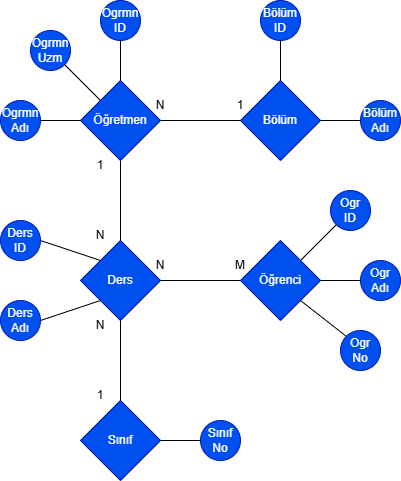

The diagram above was exported from draw.io. Its source (the exported page's mxGraphModel, read from the mxfile embedded in the PNG):
<mxGraphModel dx="1315" dy="752" grid="1" gridSize="10" guides="1" tooltips="1" connect="1" arrows="1" fold="1" page="1" pageScale="1" pageWidth="827" pageHeight="1169" math="0" shadow="0">
  <root>
    <mxCell id="0" />
    <mxCell id="1" parent="0" />
    <mxCell id="Pg6xA25eOzWeHbM95cW6-1" value="Bölüm" style="rhombus;whiteSpace=wrap;html=1;fillColor=#0050ef;fontColor=#ffffff;strokeColor=#001DBC;" vertex="1" parent="1">
      <mxGeometry x="453" y="425" width="80" height="80" as="geometry" />
    </mxCell>
    <mxCell id="Pg6xA25eOzWeHbM95cW6-2" value="" style="endArrow=none;html=1;rounded=0;entryX=0;entryY=0.5;entryDx=0;entryDy=0;exitX=1;exitY=0.5;exitDx=0;exitDy=0;" edge="1" parent="1" source="Pg6xA25eOzWeHbM95cW6-9" target="Pg6xA25eOzWeHbM95cW6-1">
      <mxGeometry width="50" height="50" relative="1" as="geometry">
        <mxPoint x="253" y="465" as="sourcePoint" />
        <mxPoint x="413" y="525" as="targetPoint" />
        <Array as="points" />
      </mxGeometry>
    </mxCell>
    <mxCell id="Pg6xA25eOzWeHbM95cW6-5" value="Ders" style="rhombus;whiteSpace=wrap;html=1;fillColor=#0050ef;fontColor=#ffffff;strokeColor=#001DBC;" vertex="1" parent="1">
      <mxGeometry x="293" y="585" width="80" height="80" as="geometry" />
    </mxCell>
    <mxCell id="Pg6xA25eOzWeHbM95cW6-6" value="" style="endArrow=none;html=1;rounded=0;entryX=0.5;entryY=1;entryDx=0;entryDy=0;exitX=0.5;exitY=0;exitDx=0;exitDy=0;" edge="1" parent="1" source="Pg6xA25eOzWeHbM95cW6-5" target="Pg6xA25eOzWeHbM95cW6-9">
      <mxGeometry width="50" height="50" relative="1" as="geometry">
        <mxPoint x="363" y="585" as="sourcePoint" />
        <mxPoint x="373" y="515" as="targetPoint" />
      </mxGeometry>
    </mxCell>
    <mxCell id="Pg6xA25eOzWeHbM95cW6-7" value="" style="endArrow=none;html=1;rounded=0;exitX=1;exitY=0.5;exitDx=0;exitDy=0;" edge="1" parent="1" source="Pg6xA25eOzWeHbM95cW6-5" target="Pg6xA25eOzWeHbM95cW6-8">
      <mxGeometry width="50" height="50" relative="1" as="geometry">
        <mxPoint x="353" y="525" as="sourcePoint" />
        <mxPoint x="493" y="625" as="targetPoint" />
      </mxGeometry>
    </mxCell>
    <mxCell id="Pg6xA25eOzWeHbM95cW6-8" value="Öğrenci" style="rhombus;whiteSpace=wrap;html=1;fillColor=#0050ef;fontColor=#ffffff;strokeColor=#001DBC;" vertex="1" parent="1">
      <mxGeometry x="453" y="585" width="80" height="80" as="geometry" />
    </mxCell>
    <mxCell id="Pg6xA25eOzWeHbM95cW6-9" value="Öğretmen" style="rhombus;whiteSpace=wrap;html=1;fillColor=#0050ef;fontColor=#ffffff;strokeColor=#001DBC;" vertex="1" parent="1">
      <mxGeometry x="293" y="425" width="80" height="80" as="geometry" />
    </mxCell>
    <mxCell id="Pg6xA25eOzWeHbM95cW6-10" value="1" style="text;html=1;whiteSpace=wrap;strokeColor=none;fillColor=none;align=center;verticalAlign=middle;rounded=0;" vertex="1" parent="1">
      <mxGeometry x="423" y="435" width="60" height="30" as="geometry" />
    </mxCell>
    <mxCell id="Pg6xA25eOzWeHbM95cW6-11" value="N" style="text;html=1;whiteSpace=wrap;strokeColor=none;fillColor=none;align=center;verticalAlign=middle;rounded=0;" vertex="1" parent="1">
      <mxGeometry x="343" y="435" width="60" height="30" as="geometry" />
    </mxCell>
    <mxCell id="Pg6xA25eOzWeHbM95cW6-48" style="edgeStyle=orthogonalEdgeStyle;rounded=0;orthogonalLoop=1;jettySize=auto;html=1;exitX=0;exitY=0.5;exitDx=0;exitDy=0;" edge="1" parent="1" source="Pg6xA25eOzWeHbM95cW6-12">
      <mxGeometry relative="1" as="geometry">
        <mxPoint x="292.7241379310344" y="784.8275862068965" as="targetPoint" />
      </mxGeometry>
    </mxCell>
    <mxCell id="Pg6xA25eOzWeHbM95cW6-12" value="Sınıf" style="rhombus;whiteSpace=wrap;html=1;fillColor=#0050ef;fontColor=#ffffff;strokeColor=#001DBC;" vertex="1" parent="1">
      <mxGeometry x="293" y="745" width="80" height="80" as="geometry" />
    </mxCell>
    <mxCell id="Pg6xA25eOzWeHbM95cW6-13" value="" style="endArrow=none;html=1;rounded=0;exitX=0.5;exitY=0;exitDx=0;exitDy=0;entryX=0.5;entryY=1;entryDx=0;entryDy=0;" edge="1" parent="1" source="Pg6xA25eOzWeHbM95cW6-12" target="Pg6xA25eOzWeHbM95cW6-5">
      <mxGeometry width="50" height="50" relative="1" as="geometry">
        <mxPoint x="353" y="685" as="sourcePoint" />
        <mxPoint x="403" y="635" as="targetPoint" />
      </mxGeometry>
    </mxCell>
    <mxCell id="Pg6xA25eOzWeHbM95cW6-14" value="N" style="text;html=1;whiteSpace=wrap;strokeColor=none;fillColor=none;align=center;verticalAlign=middle;rounded=0;" vertex="1" parent="1">
      <mxGeometry x="343" y="595" width="60" height="30" as="geometry" />
    </mxCell>
    <mxCell id="Pg6xA25eOzWeHbM95cW6-15" value="M" style="text;html=1;whiteSpace=wrap;strokeColor=none;fillColor=none;align=center;verticalAlign=middle;rounded=0;" vertex="1" parent="1">
      <mxGeometry x="423" y="595" width="60" height="30" as="geometry" />
    </mxCell>
    <mxCell id="Pg6xA25eOzWeHbM95cW6-16" value="1" style="text;html=1;whiteSpace=wrap;strokeColor=none;fillColor=none;align=center;verticalAlign=middle;rounded=0;" vertex="1" parent="1">
      <mxGeometry x="303" y="495" width="20" height="30" as="geometry" />
    </mxCell>
    <mxCell id="Pg6xA25eOzWeHbM95cW6-19" value="N" style="text;html=1;whiteSpace=wrap;strokeColor=none;fillColor=none;align=center;verticalAlign=middle;rounded=0;" vertex="1" parent="1">
      <mxGeometry x="303" y="565" width="20" height="30" as="geometry" />
    </mxCell>
    <mxCell id="Pg6xA25eOzWeHbM95cW6-21" value="N" style="text;html=1;whiteSpace=wrap;strokeColor=none;fillColor=none;align=center;verticalAlign=middle;rounded=0;" vertex="1" parent="1">
      <mxGeometry x="283" y="655" width="60" height="30" as="geometry" />
    </mxCell>
    <mxCell id="Pg6xA25eOzWeHbM95cW6-22" value="1" style="text;html=1;whiteSpace=wrap;strokeColor=none;fillColor=none;align=center;verticalAlign=middle;rounded=0;" vertex="1" parent="1">
      <mxGeometry x="283" y="725" width="60" height="30" as="geometry" />
    </mxCell>
    <mxCell id="Pg6xA25eOzWeHbM95cW6-23" value="Bölüm&lt;div&gt;ID&lt;/div&gt;" style="ellipse;whiteSpace=wrap;html=1;aspect=fixed;fillColor=#0050ef;fontColor=#ffffff;strokeColor=#001DBC;" vertex="1" parent="1">
      <mxGeometry x="473" y="345" width="40" height="40" as="geometry" />
    </mxCell>
    <mxCell id="Pg6xA25eOzWeHbM95cW6-24" value="Bölüm&lt;br&gt;&lt;div&gt;Adı&lt;/div&gt;" style="ellipse;whiteSpace=wrap;html=1;aspect=fixed;fillColor=#0050ef;fontColor=#ffffff;strokeColor=#001DBC;" vertex="1" parent="1">
      <mxGeometry x="573" y="445" width="40" height="40" as="geometry" />
    </mxCell>
    <mxCell id="Pg6xA25eOzWeHbM95cW6-26" value="" style="endArrow=none;html=1;rounded=0;entryX=0.5;entryY=1;entryDx=0;entryDy=0;exitX=0.5;exitY=0;exitDx=0;exitDy=0;" edge="1" parent="1" source="Pg6xA25eOzWeHbM95cW6-1" target="Pg6xA25eOzWeHbM95cW6-23">
      <mxGeometry width="50" height="50" relative="1" as="geometry">
        <mxPoint x="353" y="555" as="sourcePoint" />
        <mxPoint x="403" y="505" as="targetPoint" />
      </mxGeometry>
    </mxCell>
    <mxCell id="Pg6xA25eOzWeHbM95cW6-28" value="" style="endArrow=none;html=1;rounded=0;entryX=0;entryY=0.5;entryDx=0;entryDy=0;exitX=1;exitY=0.5;exitDx=0;exitDy=0;" edge="1" parent="1" source="Pg6xA25eOzWeHbM95cW6-1" target="Pg6xA25eOzWeHbM95cW6-24">
      <mxGeometry width="50" height="50" relative="1" as="geometry">
        <mxPoint x="553" y="525" as="sourcePoint" />
        <mxPoint x="553" y="485" as="targetPoint" />
      </mxGeometry>
    </mxCell>
    <mxCell id="Pg6xA25eOzWeHbM95cW6-29" value="Ogrmn&lt;div&gt;ID&lt;/div&gt;" style="ellipse;whiteSpace=wrap;html=1;aspect=fixed;fillColor=#0050ef;fontColor=#ffffff;strokeColor=#001DBC;" vertex="1" parent="1">
      <mxGeometry x="313" y="345" width="40" height="40" as="geometry" />
    </mxCell>
    <mxCell id="Pg6xA25eOzWeHbM95cW6-31" value="" style="endArrow=none;html=1;rounded=0;entryX=0.5;entryY=1;entryDx=0;entryDy=0;exitX=0.5;exitY=0;exitDx=0;exitDy=0;" edge="1" parent="1" source="Pg6xA25eOzWeHbM95cW6-9" target="Pg6xA25eOzWeHbM95cW6-29">
      <mxGeometry width="50" height="50" relative="1" as="geometry">
        <mxPoint x="323" y="435" as="sourcePoint" />
        <mxPoint x="323" y="395" as="targetPoint" />
      </mxGeometry>
    </mxCell>
    <mxCell id="Pg6xA25eOzWeHbM95cW6-32" value="Ogrmn&lt;div&gt;Adı&lt;/div&gt;" style="ellipse;whiteSpace=wrap;html=1;aspect=fixed;fillColor=#0050ef;fontColor=#ffffff;strokeColor=#001DBC;" vertex="1" parent="1">
      <mxGeometry x="213" y="445" width="40" height="40" as="geometry" />
    </mxCell>
    <mxCell id="Pg6xA25eOzWeHbM95cW6-33" value="" style="endArrow=none;html=1;rounded=0;entryX=0;entryY=0.5;entryDx=0;entryDy=0;exitX=1;exitY=0.5;exitDx=0;exitDy=0;" edge="1" parent="1" source="Pg6xA25eOzWeHbM95cW6-32" target="Pg6xA25eOzWeHbM95cW6-9">
      <mxGeometry width="50" height="50" relative="1" as="geometry">
        <mxPoint x="193" y="405" as="sourcePoint" />
        <mxPoint x="243" y="355" as="targetPoint" />
        <Array as="points" />
      </mxGeometry>
    </mxCell>
    <mxCell id="Pg6xA25eOzWeHbM95cW6-34" value="Ders&lt;div&gt;ID&lt;/div&gt;" style="ellipse;whiteSpace=wrap;html=1;aspect=fixed;fillColor=#0050ef;fontColor=#ffffff;strokeColor=#001DBC;" vertex="1" parent="1">
      <mxGeometry x="213" y="565" width="40" height="40" as="geometry" />
    </mxCell>
    <mxCell id="Pg6xA25eOzWeHbM95cW6-35" value="" style="endArrow=none;html=1;rounded=0;entryX=1;entryY=0.5;entryDx=0;entryDy=0;exitX=0;exitY=0;exitDx=0;exitDy=0;" edge="1" parent="1" source="Pg6xA25eOzWeHbM95cW6-5" target="Pg6xA25eOzWeHbM95cW6-34">
      <mxGeometry width="50" height="50" relative="1" as="geometry">
        <mxPoint x="363" y="625" as="sourcePoint" />
        <mxPoint x="413" y="575" as="targetPoint" />
      </mxGeometry>
    </mxCell>
    <mxCell id="Pg6xA25eOzWeHbM95cW6-36" value="Ders&lt;div&gt;Adı&lt;/div&gt;" style="ellipse;whiteSpace=wrap;html=1;aspect=fixed;fillColor=#0050ef;fontColor=#ffffff;strokeColor=#001DBC;" vertex="1" parent="1">
      <mxGeometry x="213" y="645" width="40" height="40" as="geometry" />
    </mxCell>
    <mxCell id="Pg6xA25eOzWeHbM95cW6-37" value="" style="endArrow=none;html=1;rounded=0;entryX=1;entryY=0.5;entryDx=0;entryDy=0;exitX=0;exitY=1;exitDx=0;exitDy=0;" edge="1" parent="1" source="Pg6xA25eOzWeHbM95cW6-5" target="Pg6xA25eOzWeHbM95cW6-36">
      <mxGeometry width="50" height="50" relative="1" as="geometry">
        <mxPoint x="253" y="625" as="sourcePoint" />
        <mxPoint x="413" y="575" as="targetPoint" />
      </mxGeometry>
    </mxCell>
    <mxCell id="Pg6xA25eOzWeHbM95cW6-38" value="Sınıf&lt;div&gt;No&lt;/div&gt;" style="ellipse;whiteSpace=wrap;html=1;aspect=fixed;fillColor=#0050ef;fontColor=#ffffff;strokeColor=#001DBC;" vertex="1" parent="1">
      <mxGeometry x="413" y="765" width="40" height="40" as="geometry" />
    </mxCell>
    <mxCell id="Pg6xA25eOzWeHbM95cW6-39" value="" style="endArrow=none;html=1;rounded=0;" edge="1" parent="1">
      <mxGeometry width="50" height="50" relative="1" as="geometry">
        <mxPoint x="413" y="785" as="sourcePoint" />
        <mxPoint x="373" y="785" as="targetPoint" />
      </mxGeometry>
    </mxCell>
    <mxCell id="Pg6xA25eOzWeHbM95cW6-40" value="Ogr&lt;div&gt;Adı&lt;/div&gt;" style="ellipse;whiteSpace=wrap;html=1;aspect=fixed;fillColor=#0050ef;fontColor=#ffffff;strokeColor=#001DBC;" vertex="1" parent="1">
      <mxGeometry x="573" y="605" width="40" height="40" as="geometry" />
    </mxCell>
    <mxCell id="Pg6xA25eOzWeHbM95cW6-41" value="Ogr&lt;div&gt;ID&lt;/div&gt;" style="ellipse;whiteSpace=wrap;html=1;aspect=fixed;fillColor=#0050ef;fontColor=#ffffff;strokeColor=#001DBC;" vertex="1" parent="1">
      <mxGeometry x="543" y="535" width="40" height="40" as="geometry" />
    </mxCell>
    <mxCell id="Pg6xA25eOzWeHbM95cW6-42" value="Ogr&lt;div&gt;No&lt;/div&gt;" style="ellipse;whiteSpace=wrap;html=1;aspect=fixed;fillColor=#0050ef;fontColor=#ffffff;strokeColor=#001DBC;" vertex="1" parent="1">
      <mxGeometry x="553" y="675" width="40" height="40" as="geometry" />
    </mxCell>
    <mxCell id="Pg6xA25eOzWeHbM95cW6-43" value="" style="endArrow=none;html=1;rounded=0;exitX=1;exitY=0;exitDx=0;exitDy=0;entryX=0;entryY=1;entryDx=0;entryDy=0;" edge="1" parent="1" source="Pg6xA25eOzWeHbM95cW6-8" target="Pg6xA25eOzWeHbM95cW6-41">
      <mxGeometry width="50" height="50" relative="1" as="geometry">
        <mxPoint x="663" y="575" as="sourcePoint" />
        <mxPoint x="713" y="525" as="targetPoint" />
      </mxGeometry>
    </mxCell>
    <mxCell id="Pg6xA25eOzWeHbM95cW6-44" value="" style="endArrow=none;html=1;rounded=0;exitX=1;exitY=0.5;exitDx=0;exitDy=0;entryX=0;entryY=0.5;entryDx=0;entryDy=0;" edge="1" parent="1" source="Pg6xA25eOzWeHbM95cW6-8" target="Pg6xA25eOzWeHbM95cW6-40">
      <mxGeometry width="50" height="50" relative="1" as="geometry">
        <mxPoint x="663" y="575" as="sourcePoint" />
        <mxPoint x="713" y="525" as="targetPoint" />
      </mxGeometry>
    </mxCell>
    <mxCell id="Pg6xA25eOzWeHbM95cW6-45" value="" style="endArrow=none;html=1;rounded=0;entryX=0;entryY=0;entryDx=0;entryDy=0;exitX=1;exitY=1;exitDx=0;exitDy=0;" edge="1" parent="1" source="Pg6xA25eOzWeHbM95cW6-8" target="Pg6xA25eOzWeHbM95cW6-42">
      <mxGeometry width="50" height="50" relative="1" as="geometry">
        <mxPoint x="663" y="575" as="sourcePoint" />
        <mxPoint x="713" y="525" as="targetPoint" />
      </mxGeometry>
    </mxCell>
    <mxCell id="Pg6xA25eOzWeHbM95cW6-46" value="Ogrmn&lt;div&gt;Uzm&lt;/div&gt;" style="ellipse;whiteSpace=wrap;html=1;aspect=fixed;fillColor=#0050ef;fontColor=#ffffff;strokeColor=#001DBC;" vertex="1" parent="1">
      <mxGeometry x="243" y="375" width="40" height="40" as="geometry" />
    </mxCell>
    <mxCell id="Pg6xA25eOzWeHbM95cW6-47" value="" style="endArrow=none;html=1;rounded=0;entryX=1;entryY=1;entryDx=0;entryDy=0;exitX=0;exitY=0;exitDx=0;exitDy=0;" edge="1" parent="1" source="Pg6xA25eOzWeHbM95cW6-9" target="Pg6xA25eOzWeHbM95cW6-46">
      <mxGeometry width="50" height="50" relative="1" as="geometry">
        <mxPoint x="503" y="555" as="sourcePoint" />
        <mxPoint x="553" y="505" as="targetPoint" />
      </mxGeometry>
    </mxCell>
  </root>
</mxGraphModel>